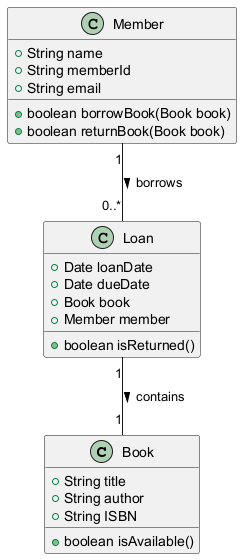

The diagram above was rendered by PlantUML. Its source (embedded in the PNG):
@startuml
class Book {
    +String title
    +String author
    +String ISBN
    +boolean isAvailable()
}

class Member {
    +String name
    +String memberId
    +String email
    +boolean borrowBook(Book book)
    +boolean returnBook(Book book)
}

class Loan {
    +Date loanDate
    +Date dueDate
    +Book book
    +Member member
    +boolean isReturned()
}

Member "1" -- "0..*" Loan : borrows >
Loan "1" -- "1" Book : contains >
@enduml